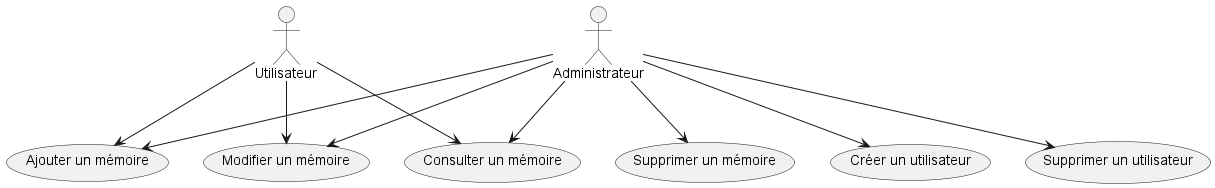

The diagram above was rendered by PlantUML. Its source (embedded in the PNG):
@startuml
actor Administrateur
actor Utilisateur

usecase AjouterMemoire as "Ajouter un mémoire"
usecase SupprimerMemoire as "Supprimer un mémoire"
usecase ModifierMemoire as "Modifier un mémoire"
usecase ConsulterMemoire as "Consulter un mémoire"
usecase CreerUtilisateur as "Créer un utilisateur"
usecase SupprimerUtilisateur as "Supprimer un utilisateur"

Utilisateur --> AjouterMemoire
Utilisateur --> ModifierMemoire
Utilisateur --> ConsulterMemoire

Administrateur --> CreerUtilisateur
Administrateur --> SupprimerUtilisateur
Administrateur --> SupprimerMemoire
Administrateur --> AjouterMemoire
Administrateur --> ModifierMemoire
Administrateur --> ConsulterMemoire
@enduml